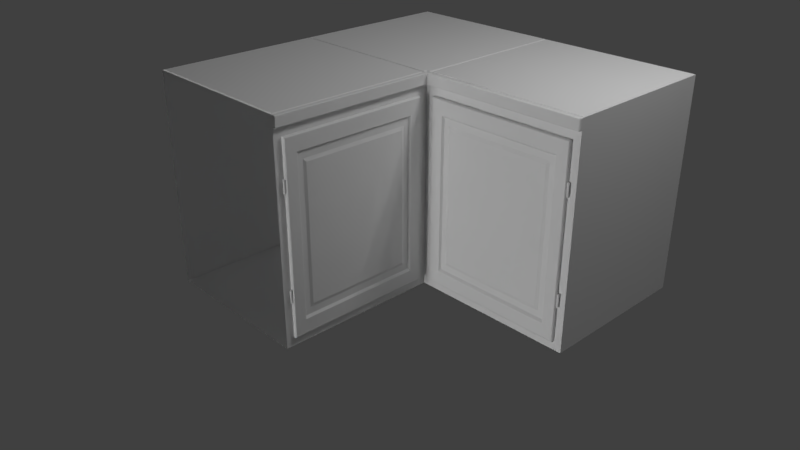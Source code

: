 # Source: counterSetup2.blend  (saved by Blender 2.78.0; exported with 4.5.12 LTS)
import bpy
from mathutils import Matrix  # noqa: F401  (used for matrix-valued properties, if any)

bpy.ops.wm.read_factory_settings(use_empty=True)
scene = bpy.context.scene
scene.name = 'Scene'

# ---- collections
col_collection_1 = bpy.data.collections.new('Collection 1'); scene.collection.children.link(col_collection_1)

# ---- materials (node trees are filled in below, after node groups)
mat_woodside = bpy.data.materials.new('woodSide')
mat_woodside.alpha_threshold = 0.0
mat_woodside.use_transparent_shadow = False
mat_woodside.roughness = 0.5
mat_woodside.specular_intensity = 0.125
mat_woodside.line_color = (0.0, 0.0, 0.0, 1.0)
mat_tiles = bpy.data.materials.new('tiles')
mat_tiles.alpha_threshold = 0.0
mat_tiles.use_transparent_shadow = False
mat_tiles.roughness = 0.5
mat_tiles.specular_intensity = 0.125
mat_zinchinge = bpy.data.materials.new('zincHinge')
mat_zinchinge.alpha_threshold = 0.0
mat_zinchinge.use_transparent_shadow = False
mat_zinchinge.roughness = 0.5
mat_woodbar = bpy.data.materials.new('woodBar')
mat_woodbar.alpha_threshold = 0.0
mat_woodbar.use_transparent_shadow = False
mat_woodbar.roughness = 0.5
mat_woodbar.specular_intensity = 0.125
mat_tile = bpy.data.materials.new('tile')
mat_tile.alpha_threshold = 0.0
mat_tile.use_transparent_shadow = False
mat_tile.roughness = 0.5
mat_tile.specular_intensity = 0.125
mat_hinge = bpy.data.materials.new('hinge')
mat_hinge.alpha_threshold = 0.0
mat_hinge.use_transparent_shadow = False
mat_hinge.roughness = 0.5
mat_woodbar_1 = bpy.data.materials.new('woodbar')
mat_woodbar_1.alpha_threshold = 0.0
mat_woodbar_1.use_transparent_shadow = False
mat_woodbar_1.roughness = 0.5
mat_woodbar_1.specular_intensity = 0.125
mat_moartiles = bpy.data.materials.new('moarTiles')
mat_moartiles.alpha_threshold = 0.0
mat_moartiles.use_transparent_shadow = False
mat_moartiles.roughness = 0.5
mat_moartiles.specular_intensity = 0.125

# ---- node groups
ng_auto_smooth = bpy.data.node_groups.new('Auto Smooth', 'GeometryNodeTree')
_s = ng_auto_smooth.interface.new_socket(name='Geometry', in_out='OUTPUT', socket_type='NodeSocketGeometry')
_s = ng_auto_smooth.interface.new_socket(name='Geometry', in_out='INPUT', socket_type='NodeSocketGeometry')
_s = ng_auto_smooth.interface.new_socket(name='Angle', in_out='INPUT', socket_type='NodeSocketFloat')
_s.subtype = 'ANGLE'
_s.min_value = 0.0
_s.max_value = 3.142
ng_auto_smooth.is_modifier = True
_N = ng_auto_smooth.nodes; _L = ng_auto_smooth.links
n0 = _N.new('NodeGroupOutput'); n0.name = 'Group Output'; n0.location = (480, -100)
n1 = _N.new('NodeGroupInput'); n1.name = 'Group Input'; n1.location = (-420, -300)
n2 = _N.new('NodeGroupInput'); n2.name = 'Group Input.001'; n2.location = (-60, -100)
n3 = _N.new('GeometryNodeSetShadeSmooth'); n3.name = 'Set Shade Smooth'; n3.location = (120, -100)
n3.domain = 'EDGE'
n4 = _N.new('GeometryNodeSetShadeSmooth'); n4.name = 'Set Shade Smooth.001'; n4.location = (300, -100)
n5 = _N.new('GeometryNodeInputMeshEdgeAngle'); n5.name = 'Edge Angle'; n5.location = (-420, -220)
n6 = _N.new('GeometryNodeInputEdgeSmooth'); n6.name = 'Is Edge Smooth'; n6.location = (-60, -160)
n7 = _N.new('GeometryNodeInputShadeSmooth'); n7.name = 'Is Face Smooth'; n7.location = (-240, -340)
n8 = _N.new('FunctionNodeBooleanMath'); n8.name = 'Boolean Math'; n8.location = (-60, -220)
n9 = _N.new('FunctionNodeCompare'); n9.name = 'Compare'; n9.location = (-240, -180)
n9.operation = 'LESS_EQUAL'
_L.new(n5.outputs[0], n9.inputs[0])
_L.new(n4.outputs[0], n0.inputs[0])
_L.new(n1.outputs[1], n9.inputs[1])
_L.new(n9.outputs[0], n8.inputs[0])
_L.new(n7.outputs[0], n8.inputs[1])
_L.new(n2.outputs[0], n3.inputs[0])
_L.new(n6.outputs[0], n3.inputs[1])
_L.new(n3.outputs[0], n4.inputs[0])
_L.new(n8.outputs[0], n3.inputs[2])
n0.is_active_output = True

# ---- material node trees

# ---- world
world_world = bpy.data.worlds.new('World'); scene.world = world_world
world_world.color = (0.05088, 0.05088, 0.05088)
world_world.use_sun_shadow = False
world_world.sun_shadow_jitter_overblur = 0.0
world_world.cycles.sampling_method = 'MANUAL'

# ---- cameras
cam_camera = bpy.data.cameras.new('Camera')
cam_camera.clip_end = 100.0
cam_camera.lens = 35.0
cam_camera.sensor_width = 32.0
cam_camera.sensor_height = 18.0
cam_camera.ortho_scale = 7.314
cam_camera.dof.focus_distance = 0.0
cam_camera.dof.aperture_fstop = 128.0
cam_camera_001 = bpy.data.cameras.new('Camera.001')
cam_camera_001.clip_end = 100.0
cam_camera_001.lens = 35.0
cam_camera_001.sensor_width = 32.0
cam_camera_001.sensor_height = 18.0
cam_camera_001.ortho_scale = 7.314
cam_camera_001.dof.focus_distance = 0.0
cam_camera_001.dof.aperture_fstop = 128.0
cam_camera_002 = bpy.data.cameras.new('Camera.002')
cam_camera_002.clip_end = 100.0
cam_camera_002.lens = 35.0
cam_camera_002.sensor_width = 32.0
cam_camera_002.sensor_height = 18.0
cam_camera_002.ortho_scale = 7.314
cam_camera_002.dof.focus_distance = 0.0
cam_camera_002.dof.aperture_fstop = 128.0
cam_camera_003 = bpy.data.cameras.new('Camera.003')
cam_camera_003.clip_end = 100.0
cam_camera_003.lens = 35.0
cam_camera_003.sensor_width = 32.0
cam_camera_003.sensor_height = 18.0
cam_camera_003.ortho_scale = 7.314
cam_camera_003.dof.focus_distance = 0.0
cam_camera_003.dof.aperture_fstop = 128.0

# ---- lights
light_hemi_002 = bpy.data.lights.new('Hemi.002', 'SUN')
light_hemi_002.transmission_factor = 0.0
light_hemi_002.angle = 0.1993
light_hemi_002.energy = 1.0
light_hemi_002.shadow_buffer_clip_start = 0.5
light_hemi_002.shadow_soft_size = 0.1
light_hemi_002.shadow_cascade_max_distance = 1000.0
light_hemi_001 = bpy.data.lights.new('Hemi.001', 'SUN')
light_hemi_001.transmission_factor = 0.0
light_hemi_001.angle = 0.1993
light_hemi_001.energy = 1.0
light_hemi_001.shadow_buffer_clip_start = 0.5
light_hemi_001.shadow_soft_size = 0.1
light_hemi_001.shadow_cascade_max_distance = 1000.0
light_hemi = bpy.data.lights.new('Hemi', 'SUN')
light_hemi.transmission_factor = 0.0
light_hemi.angle = 0.1993
light_hemi.energy = 1.0
light_hemi.shadow_buffer_clip_start = 0.5
light_hemi.shadow_soft_size = 0.1
light_hemi.shadow_cascade_max_distance = 1000.0
light_lamp = bpy.data.lights.new('Lamp', 'POINT')
light_lamp.transmission_factor = 0.0
light_lamp.cutoff_distance = 30.0
light_lamp.energy = 100.0
light_lamp.shadow_buffer_clip_start = 1.001
light_lamp.shadow_soft_size = 0.1
light_lamp.shadow_maximum_resolution = 0.006
light_lamp.use_absolute_resolution = True
light_lamp_001 = bpy.data.lights.new('Lamp.001', 'POINT')
light_lamp_001.transmission_factor = 0.0
light_lamp_001.cutoff_distance = 30.0
light_lamp_001.energy = 100.0
light_lamp_001.shadow_buffer_clip_start = 1.001
light_lamp_001.shadow_soft_size = 0.1
light_lamp_001.shadow_maximum_resolution = 0.006
light_lamp_001.use_absolute_resolution = True
light_lamp_002 = bpy.data.lights.new('Lamp.002', 'POINT')
light_lamp_002.transmission_factor = 0.0
light_lamp_002.cutoff_distance = 30.0
light_lamp_002.energy = 100.0
light_lamp_002.shadow_buffer_clip_start = 1.001
light_lamp_002.shadow_soft_size = 0.1
light_lamp_002.shadow_maximum_resolution = 0.006
light_lamp_002.use_absolute_resolution = True
light_lamp_003 = bpy.data.lights.new('Lamp.003', 'POINT')
light_lamp_003.transmission_factor = 0.0
light_lamp_003.cutoff_distance = 30.0
light_lamp_003.energy = 100.0
light_lamp_003.shadow_buffer_clip_start = 1.001
light_lamp_003.shadow_soft_size = 0.1
light_lamp_003.shadow_maximum_resolution = 0.006
light_lamp_003.use_absolute_resolution = True

# ---- meshes
me_cube_002 = bpy.data.meshes.new('Cube.002')
me_cube_002.from_pydata([(1.0, 1.0, 1.375), (1.0, -1.0, 1.375), (-1.0, 1.0, 1.375), (-1.0, -1.0, 1.375), (0.9928, -0.9929, 1.375), (0.9928, 0.9929, 1.375), (-0.9931, 0.9929, 1.375), (-0.9931, -0.9929, 1.375), (0.9862, -0.983, 1.383), (0.9862, 0.983, 1.383), (-0.9799, 0.983, 1.383), (-0.9799, -0.983, 1.383), (1.0, -1.05, 1.375), (-1.0, -1.05, 1.375), (0.9928, -1.043, 1.375), (-0.9931, -1.043, 1.375), (0.9862, -1.033, 1.383), (-0.9799, -1.033, 1.383), (1.05, 1.0, 1.375), (1.05, -1.0, 1.375), (1.05, 0.9867, 1.375), (1.05, -0.9867, 1.375), (1.043, -0.9797, 1.375), (1.043, -0.9929, 1.375), (1.043, 0.9929, 1.375), (1.043, 0.9797, 1.375), (1.036, -0.9699, 1.383), (1.036, -0.983, 1.383), (1.036, 0.983, 1.383), (1.036, 0.9699, 1.383), (1.0, 1.0, -1.25), (-1.0, 1.0, -1.25), (-1.0, -1.0, -1.25), (-1.0, -1.05, -1.25), (1.05, 1.0, -1.25)], [], [(5, 9, 28, 24), (2, 3, 7, 6), (0, 2, 6, 5), (11, 7, 15, 17), (4, 1, 19, 23), (6, 7, 11, 10), (5, 6, 10, 9), (1, 4, 14, 12), (13, 12, 14, 15), (15, 14, 16, 17), (20, 18, 24, 25), (4, 8, 16, 14), (7, 3, 13, 15), (22, 25, 29, 26), (21, 20, 25, 22), (19, 21, 22, 23), (25, 24, 28, 29), (23, 22, 26, 27), (8, 4, 23, 27), (0, 5, 24, 18), (0, 18, 34, 30), (3, 2, 31, 32), (13, 3, 32, 33), (2, 0, 30, 31), (8, 27, 26, 29, 28, 9, 10, 11, 17, 16)])
me_cube_002.polygons.foreach_set('material_index', [1, 1, 1, 1, 1, 1, 1, 1, 1, 1, 1, 1, 1, 1, 1, 1, 1, 1, 1, 1, 0, 0, 0, 0, 1])
_k = set([(0, 2), (0, 18), (1, 12), (1, 19), (2, 3), (3, 13), (12, 13), (18, 20), (19, 21), (20, 21), (30, 31), (30, 34), (31, 32), (32, 33)])
me_cube_002.attributes.new('sharp_edge', 'BOOLEAN', 'EDGE').data.foreach_set('value', [ (min(e.vertices), max(e.vertices)) in _k for e in me_cube_002.edges])
_uv = me_cube_002.uv_layers.new(name='UVMap')
_uv.uv.foreach_set('vector', [0.4266, 0.9483, 0.4304, 0.9363, 0.4682, 0.9738, 0.4633, 0.9891, 6.841e-05, 0.532, 0.4286, 0.04133, 0.4298, 0.0531, 0.01474, 0.5316, 0.4263, 0.9605, 6.841e-05, 0.532, 0.01474, 0.5316, 0.4266, 0.9483, 0.4338, 0.06734, 0.4298, 0.0531, 0.4624, 0.01041, 0.4682, 0.03022, 0.1037, 0.1106, 0.2169, 5.715e-05, 0.9999, 5.526e-05, 0.8868, 0.1106, 0.01474, 0.5316, 0.4298, 0.0531, 0.4338, 0.06734, 0.029, 0.5324, 0.4266, 0.9483, 0.01474, 0.5316, 0.029, 0.5324, 0.4304, 0.9363, 0.7464, 5.116e-05, 0.8517, 0.1079, 0.1054, 0.1079, 5.071e-05, 5.071e-05, 1.86e-05, 1.908e-05, 1.0, 1.86e-05, 0.9962, 0.01741, 0.01675, 0.01764, 0.01675, 0.01764, 0.9962, 0.01741, 0.9931, 0.03419, 0.03482, 0.03462, 0.9738, 0.0003543, 1.0, 0.0005481, 0.986, 0.01462, 0.9604, 0.01532, 0.8517, 0.1079, 0.9999, 0.2572, 0.2536, 0.2572, 0.1054, 0.1079, 0.4298, 0.0531, 0.4286, 0.04133, 0.4614, 6.841e-05, 0.4624, 0.01041, 0.0403, 0.01502, 0.9604, 0.01532, 0.9434, 0.03211, 0.05767, 0.0318, 0.0265, 1.825e-05, 0.9738, 0.0003543, 0.9604, 0.01532, 0.0403, 0.01502, 1.825e-05, 0.0005515, 0.0265, 1.825e-05, 0.0403, 0.01502, 0.01433, 0.01463, 0.9604, 0.01532, 0.986, 0.01462, 0.9664, 0.03332, 0.9434, 0.03211, 0.01433, 0.01463, 0.0403, 0.01502, 0.05767, 0.0318, 0.03442, 0.03331, 5.526e-05, 0.3055, 0.1037, 0.1106, 0.8868, 0.1106, 0.7831, 0.3055, 0.4263, 0.9605, 0.4266, 0.9483, 0.4633, 0.9891, 0.463, 0.9999, -0.4755, 0.9603, -0.4998, 0.9603, -0.4998, -0.32, -0.4755, -0.32, 1.475, 0.9603, 0.5, 0.9603, 0.5, -0.32, 1.475, -0.32, 1.5, 0.9603, 1.475, 0.9603, 1.475, -0.32, 1.5, -0.32, 0.5, 0.9603, -0.4755, 0.9603, -0.4755, -0.32, 0.5, -0.32, -0.4861, 1.479, -0.4998, 1.432, -0.4874, 1.428, -0.4874, -0.4838, -0.4874, -0.4967, -0.4381, -0.4967, 1.5, -0.4967, 1.5, 1.441, 1.5, 1.49, -0.4381, 1.49])
me_cube_002.materials.append(mat_woodside)
me_cube_002.materials.append(mat_tiles)
me_cube_002.use_remesh_preserve_volume = False
me_cube_002.use_remesh_preserve_attributes = False
me_cube_002.use_mirror_vertex_groups = False
me_cube_002.update()
me_cube_003 = bpy.data.meshes.new('Cube.003')
me_cube_003.from_pydata([(1.0, 1.0, -1.25), (1.0, -1.0, -1.25), (-1.0, -1.0, -1.25), (-1.0, 1.0, -1.25), (1.0, 1.0, 1.25), (1.0, -1.0, 1.25), (-1.0, -1.0, 1.25), (-1.0, 1.0, 1.25), (1.0, 0.9, -1.125), (1.0, -0.9, -1.125), (1.0, 0.9, 1.125), (1.0, -0.9, 1.125), (1.05, 0.9, -1.125), (1.05, -0.9, -1.125), (1.05, 0.9, 1.125), (1.05, -0.9, 1.125), (1.012, -0.9113, 1.139), (1.037, -0.9113, 1.139), (1.038, 0.9112, 1.139), (1.013, 0.9112, 1.139), (1.038, 0.9112, -1.139), (1.013, 0.9112, -1.139), (1.013, -0.9113, -1.139), (1.038, -0.9113, -1.139), (1.025, 0.9375, -0.5469), (1.025, 0.9375, -0.7031), (1.025, 0.9375, 0.5469), (1.025, 0.9375, 0.7031), (1.034, 0.9338, 0.5469), (1.034, 0.9338, 0.7031), (1.038, 0.925, 0.5469), (1.038, 0.925, 0.7031), (1.034, 0.9162, 0.5469), (1.034, 0.9162, 0.7031), (1.025, 0.9125, 0.5469), (1.025, 0.9125, 0.7031), (1.016, 0.9162, 0.5469), (1.016, 0.9162, 0.7031), (1.012, 0.925, 0.5469), (1.012, 0.925, 0.7031), (1.016, 0.9338, 0.5469), (1.016, 0.9338, 0.7031), (1.034, 0.9338, -0.7031), (1.034, 0.9338, -0.5469), (1.038, 0.925, -0.7031), (1.038, 0.925, -0.5469), (1.034, 0.9162, -0.7031), (1.034, 0.9162, -0.5469), (1.025, 0.9125, -0.7031), (1.025, 0.9125, -0.5469), (1.016, 0.9162, -0.7031), (1.016, 0.9162, -0.5469), (1.012, 0.925, -0.7031), (1.012, 0.925, -0.5469), (1.016, 0.9338, -0.7031), (1.016, 0.9338, -0.5469), (1.05, 0.765, -0.9562), (1.05, -0.765, -0.9562), (1.05, 0.765, 0.9562), (1.05, -0.765, 0.9562), (1.025, 0.7459, -0.9323), (1.025, -0.7459, -0.9323), (1.025, 0.7459, 0.9323), (1.025, -0.7459, 0.9323), (1.025, 0.6828, -0.8535), (1.025, -0.6828, -0.8535), (1.025, 0.6828, 0.8535), (1.025, -0.6828, 0.8535), (1.038, 0.6502, -0.8128), (1.038, -0.6503, -0.8128), (1.038, 0.6502, 0.8128), (1.037, -0.6503, 0.8128), (1.0, 1.0, 1.375), (1.0, -1.0, 1.375), (-1.0, 1.0, 1.375), (-1.0, -1.0, 1.375), (1.04, 1.0, 1.247), (1.04, -1.0, 1.247), (1.04, 1.0, 1.378), (1.04, -1.0, 1.378), (1.0, 0.9867, 1.25), (1.0, -0.9867, 1.25), (1.0, 0.9867, 1.375), (1.0, -0.9867, 1.375), (1.0, 1.0, 1.26), (1.0, 1.0, 1.365), (1.05, 0.9867, 1.25), (1.05, -1.0, 1.25), (1.05, 0.9867, 1.375), (1.05, -1.0, 1.375), (1.04, 1.0, 1.258), (1.04, 1.0, 1.367), (1.01, 1.0, 1.247), (1.01, -1.0, 1.247), (1.01, 1.0, 1.378), (1.01, -1.0, 1.378), (1.01, 0.9867, 1.378), (1.04, 0.9867, 1.378), (1.01, -0.9867, 1.378), (1.04, -0.9867, 1.378), (1.01, 1.0, 1.258), (1.01, 1.0, 1.367), (1.05, -1.0, 1.26), (1.05, -1.0, 1.365), (1.05, 0.9867, 1.26), (1.05, 0.9867, 1.365), (1.01, -0.9867, 1.247), (1.04, -0.9867, 1.247), (1.01, 0.9867, 1.247), (1.04, 0.9867, 1.247), (0.9928, -0.9797, 1.375), (0.9928, -0.9929, 1.375), (0.9928, 0.9929, 1.375), (-0.9931, 0.9929, 1.375), (-0.9931, -0.9929, 1.375), (0.9928, 0.9797, 1.375), (0.9862, -0.9699, 1.383), (0.9862, -0.983, 1.383), (0.9862, 0.983, 1.383), (-0.9799, 0.983, 1.383), (-0.9799, -0.983, 1.383), (0.9862, 0.9699, 1.383), (1.0, -1.05, 1.375), (1.0, -1.05, -1.25), (1.0, -1.05, 1.25)], [], [(0, 1, 2, 3), (4, 80, 81, 5, 11, 10), (2, 6, 7, 3), (4, 0, 3, 7), (18, 17, 15, 14), (5, 1, 9, 11), (0, 4, 10, 8), (1, 0, 8, 9), (12, 14, 58, 56), (20, 18, 14, 12), (17, 23, 13, 15), (23, 20, 12, 13), (9, 8, 21, 22), (22, 21, 20, 23), (11, 9, 22, 16), (16, 22, 23, 17), (8, 10, 19, 21), (21, 19, 18, 20), (10, 11, 16, 19), (19, 16, 17, 18), (43, 24, 55, 53, 51, 49, 47, 45), (26, 27, 29, 28), (50, 51, 53, 52), (28, 29, 31, 30), (48, 49, 51, 50), (30, 31, 33, 32), (46, 47, 49, 48), (32, 33, 35, 34), (25, 42, 44, 46, 48, 50, 52, 54), (44, 45, 47, 46), (34, 35, 37, 36), (54, 55, 24, 25), (42, 43, 45, 44), (36, 37, 39, 38), (29, 27, 41, 39, 37, 35, 33, 31), (25, 24, 43, 42), (38, 39, 41, 40), (52, 53, 55, 54), (40, 41, 27, 26), (26, 28, 30, 32, 34, 36, 38, 40), (59, 57, 61, 63), (15, 13, 57, 59), (13, 12, 56, 57), (14, 15, 59, 58), (62, 63, 67, 66), (57, 56, 60, 61), (58, 59, 63, 62), (56, 58, 62, 60), (64, 66, 70, 68), (60, 62, 66, 64), (63, 61, 65, 67), (61, 60, 64, 65), (68, 70, 71, 69), (67, 65, 69, 71), (65, 64, 68, 69), (66, 67, 71, 70), (82, 72, 112, 115), (109, 76, 86), (7, 6, 75, 74), (4, 7, 74, 72, 85, 84), (105, 91, 78, 88), (99, 79, 89), (78, 97, 88), (97, 99, 89, 88), (72, 82, 96, 94), (94, 96, 97, 78), (82, 83, 98, 96), (96, 98, 99, 97), (83, 73, 95, 98), (98, 95, 79, 99), (4, 84, 100, 92), (92, 100, 90, 76), (84, 85, 101, 100), (100, 101, 91, 90), (85, 72, 94, 101), (101, 94, 78, 91), (103, 105, 88, 89), (87, 86, 104, 102), (102, 104, 105, 103), (86, 76, 90, 104), (104, 90, 91, 105), (77, 107, 87), (107, 109, 86, 87), (5, 81, 106, 93), (93, 106, 107, 77), (81, 80, 108, 106), (106, 108, 109, 107), (80, 4, 92, 108), (108, 92, 76, 109), (110, 115, 121, 116), (74, 75, 114, 113), (72, 74, 113, 112), (83, 82, 115, 110), (75, 73, 111, 114), (73, 83, 110, 111), (118, 119, 120, 117, 116, 121), (113, 114, 120, 119), (112, 113, 119, 118), (115, 112, 118, 121), (114, 111, 117, 120), (111, 110, 116, 117), (73, 122, 95), (95, 122, 79), (79, 122, 89), (1, 5, 124, 123)])
me_cube_003.polygons.foreach_set('use_smooth', [0, 0, 0, 0, 1, 0, 0, 0, 0, 1, 1, 1, 1, 1, 1, 1, 1, 1, 1, 1, 0, 1, 1, 1, 1, 1, 1, 1, 0, 1, 1, 1, 1, 1, 0, 1, 1, 1, 1, 0, 0, 0, 0, 0, 0, 0, 0, 0, 0, 0, 0, 0, 0, 0, 0, 0, 0, 1, 0, 0, 1, 1, 1, 1, 1, 1, 1, 1, 1, 1, 1, 1, 1, 1, 1, 1, 1, 1, 1, 1, 1, 1, 1, 1, 1, 1, 1, 1, 1, 0, 0, 0, 0, 0, 0, 0, 0, 0, 0, 0, 0, 1, 1, 1, 0])
me_cube_003.polygons.foreach_set('material_index', [0, 0, 0, 0, 0, 0, 0, 0, 0, 0, 0, 0, 0, 0, 0, 0, 0, 0, 0, 0, 1, 1, 1, 1, 1, 1, 1, 1, 1, 1, 1, 1, 1, 1, 1, 1, 1, 1, 1, 1, 0, 0, 0, 0, 0, 0, 0, 0, 0, 0, 0, 0, 0, 0, 0, 0, 3, 2, 0, 0, 2, 2, 2, 2, 2, 2, 2, 2, 2, 2, 2, 2, 2, 2, 2, 2, 2, 2, 2, 2, 2, 2, 2, 2, 2, 2, 2, 2, 2, 3, 3, 3, 3, 3, 3, 3, 3, 3, 3, 3, 3, 2, 2, 2, 0])
_k = set([(0, 1), (0, 3), (0, 4), (1, 2), (1, 5), (2, 3), (2, 6), (3, 7), (4, 80), (4, 84), (5, 81), (5, 93), (6, 75), (7, 74), (8, 9), (8, 10), (8, 21), (9, 11), (9, 22), (10, 11), (10, 19), (11, 16), (12, 13), (12, 14), (12, 20), (13, 15), (13, 23), (14, 15), (14, 18), (15, 17), (16, 17), (16, 19), (16, 22), (18, 19), (19, 21), (20, 21), (21, 22), (22, 23), (24, 43), (24, 55), (25, 42), (25, 54), (26, 28), (26, 40), (27, 29), (27, 41), (28, 30), (29, 31), (30, 32), (31, 33), (32, 34), (33, 35), (34, 36), (35, 37), (36, 38), (37, 39), (38, 40), (39, 41), (42, 44), (43, 45), (44, 46), (45, 47), (46, 48), (47, 49), (48, 50), (49, 51), (50, 52), (51, 53), (52, 54), (53, 55), (72, 74), (72, 82), (72, 85), (73, 75), (73, 83), (74, 75), (77, 87), (77, 93), (80, 81), (82, 83), (84, 85), (87, 102), (89, 103), (102, 103), (123, 124)])
me_cube_003.attributes.new('sharp_edge', 'BOOLEAN', 'EDGE').data.foreach_set('value', [ (min(e.vertices), max(e.vertices)) in _k for e in me_cube_003.edges])
_uv = me_cube_003.uv_layers.new(name='UVMap')
_uv.uv.foreach_set('vector', [0.0, 0.0, 0.0, 0.0, 0.0, 0.0, 0.0, 0.0, 1.23, 1.5, 1.219, 1.5, -0.3592, 1.5, -0.3698, 1.5, -0.2899, 1.4, 1.15, 1.4, 1.143, -0.4998, 1.143, 1.405, -0.3808, 1.405, -0.3808, -0.4998, 0.0007106, 0.9523, 0.0007124, 8.735e-05, 0.7625, 8.86e-05, 0.7625, 0.9523, 1.004, 1.202, -0.154, 1.197, -0.1274, 1.174, 0.9793, 1.177, -0.3698, 1.5, -0.3698, -0.4998, -0.2899, -0.3998, -0.2899, 1.4, 1.23, -0.4998, 1.23, 1.5, 1.15, 1.4, 1.15, -0.3998, -0.3698, -0.4998, 1.23, -0.4998, 1.15, -0.3998, -0.2899, -0.3998, 0.9809, -0.1741, 0.9793, 1.177, 0.899, 1.073, 0.8975, -0.07393, 1.007, -0.1974, 1.004, 1.202, 0.9793, 1.177, 0.9809, -0.1741, -0.154, 1.197, -0.1504, -0.2022, -0.1259, -0.1771, -0.1274, 1.174, -0.1504, -0.2022, 1.007, -0.1974, 0.9809, -0.1741, -0.1259, -0.1771, -0.2132, -0.2499, 1.067, -0.2477, 1.037, -0.2239, -0.1802, -0.2286, -0.1802, -0.2286, 1.037, -0.2239, 1.007, -0.1974, -0.1504, -0.2022, -0.2132, 1.248, -0.2132, -0.2499, -0.1802, -0.2286, -0.1836, 1.224, -0.1836, 1.224, -0.1802, -0.2286, -0.1504, -0.2022, -0.154, 1.197, 1.067, -0.2477, 1.067, 1.25, 1.034, 1.229, 1.037, -0.2239, 1.037, -0.2239, 1.034, 1.229, 1.004, 1.202, 1.007, -0.1974, 1.067, 1.25, -0.2132, 1.248, -0.1836, 1.224, 1.034, 1.229, 1.034, 1.229, -0.1836, 1.224, -0.154, 1.197, 1.004, 1.202, 0.5949, 0.296, 0.5336, 0.296, 0.4904, 0.2527, 0.4904, 0.1915, 0.5336, 0.1482, 0.5949, 0.1482, 0.6381, 0.1915, 0.6381, 0.2527, 0.1226, 0.0001285, 0.1226, 0.9999, 0.06134, 0.9999, 0.06134, 0.0001285, 0.3065, 0.0001285, 0.3065, 0.9999, 0.2452, 0.9999, 0.2452, 0.0001285, 0.06134, 0.0001285, 0.06134, 0.9999, 0.0001285, 0.9999, 0.0001285, 0.0001285, 0.3677, 0.0001285, 0.3677, 0.9999, 0.3065, 0.9999, 0.3065, 0.0001285, 0.4901, 0.0001285, 0.4901, 0.9999, 0.4289, 0.9999, 0.4289, 0.0001285, 0.4289, 0.0001285, 0.4289, 0.9999, 0.3677, 0.9999, 0.3677, 0.0001285, 0.4289, 0.0001285, 0.4289, 0.9999, 0.3677, 0.9999, 0.3677, 0.0001285, 0.5949, 0.0001287, 0.6381, 0.04341, 0.6381, 0.1046, 0.5949, 0.1479, 0.5336, 0.1479, 0.4904, 0.1046, 0.4904, 0.04341, 0.5336, 0.0001285, 0.4901, 0.0001285, 0.4901, 0.9999, 0.4289, 0.9999, 0.4289, 0.0001285, 0.3677, 0.0001285, 0.3677, 0.9999, 0.3065, 0.9999, 0.3065, 0.0001285, 0.1838, 0.0001285, 0.1838, 0.9999, 0.1226, 0.9999, 0.1226, 0.0001285, 0.06134, 0.0001285, 0.06134, 0.9999, 0.0001304, 0.9999, 0.0001285, 0.0001289, 0.3065, 0.0001285, 0.3065, 0.9999, 0.2452, 0.9999, 0.2452, 0.0001285, 0.5949, 0.296, 0.5336, 0.296, 0.4904, 0.2527, 0.4904, 0.1915, 0.5336, 0.1482, 0.5949, 0.1482, 0.6381, 0.1915, 0.6381, 0.2527, 0.1226, 0.0001285, 0.1226, 0.9999, 0.06134, 0.9999, 0.06134, 0.0001285, 0.245, 0.0001293, 0.245, 0.9999, 0.1838, 0.9999, 0.1838, 0.0001285, 0.245, 0.0001285, 0.245, 0.9999, 0.1838, 0.9999, 0.1838, 0.0001285, 0.1838, 0.0001285, 0.1838, 0.9999, 0.1226, 0.9999, 0.1226, 0.0001285, 0.5949, 0.0001285, 0.6381, 0.04341, 0.6381, 0.1046, 0.5949, 0.1479, 0.5336, 0.1479, 0.4904, 0.1046, 0.4904, 0.04341, 0.5336, 0.0001285, -0.0441, 1.074, -0.04557, -0.07328, -0.02538, -0.05257, -0.0252, 1.052, -0.1274, 1.174, -0.1259, -0.1771, -0.04557, -0.07328, -0.0441, 1.074, -0.1259, -0.1771, 0.9809, -0.1741, 0.8975, -0.07393, -0.04557, -0.07328, 0.9793, 1.177, -0.1274, 1.174, -0.0441, 1.074, 0.899, 1.073, 0.8788, 1.053, -0.0252, 1.052, 0.01417, 1.004, 0.8403, 1.003, -0.04557, -0.07328, 0.8975, -0.07393, 0.8786, -0.05185, -0.02538, -0.05257, 0.899, 1.073, -0.0441, 1.074, -0.0252, 1.052, 0.8788, 1.053, 0.8975, -0.07393, 0.899, 1.073, 0.8788, 1.053, 0.8786, -0.05185, 0.8393, -0.003887, 0.8403, 1.003, 0.8196, 0.9781, 0.8187, 0.02169, 0.8786, -0.05185, 0.8788, 1.053, 0.8403, 1.003, 0.8393, -0.003887, -0.0252, 1.052, -0.02538, -0.05257, 0.0131, -0.003445, 0.01417, 1.004, -0.02538, -0.05257, 0.8786, -0.05185, 0.8393, -0.003887, 0.0131, -0.003445, 0.8187, 0.02169, 0.8196, 0.9781, 0.03474, 0.9783, 0.03388, 0.02192, 0.01417, 1.004, 0.0131, -0.003445, 0.03388, 0.02192, 0.03474, 0.9783, 0.0131, -0.003445, 0.8393, -0.003887, 0.8187, 0.02169, 0.03388, 0.02192, 0.8403, 1.003, 0.01417, 1.004, 0.03474, 0.9783, 0.8196, 0.9781, 0.9998, 0.935, 0.9999, 0.9624, 0.9849, 0.9467, 0.9858, 0.9224, 1.405, -0.0247, 1.424, -0.005936, 1.399, 0.007619, -0.3808, 1.405, 1.143, 1.405, 1.143, 1.5, -0.3808, 1.5, 0.0007106, 0.9523, 0.7625, 0.9523, 0.7625, 0.9999, 0.0007106, 0.9999, 8.736e-05, 0.9761, 0.0005028, 0.9761, 1.398, 0.2358, 1.426, 0.2524, 1.42, 0.2791, 1.395, 0.2657, -0.3827, 0.2972, -0.4076, 0.2915, -0.4072, 0.2592, 1.42, 0.2791, 1.401, 0.2983, 1.395, 0.2657, 1.401, 0.2983, -0.3827, 0.2972, -0.4072, 0.2592, 1.395, 0.2657, 1.483, 0.3511, 1.45, 0.3963, 1.436, 0.3538, 1.458, 0.3249, 1.458, 0.3249, 1.436, 0.3538, 1.401, 0.2983, 1.42, 0.2791, 1.45, 0.3963, -0.3818, 0.3963, -0.3831, 0.3602, 1.436, 0.3538, 1.436, 0.3538, -0.3831, 0.3602, -0.3827, 0.2972, 1.401, 0.2983, -0.3818, 0.3963, -0.4079, 0.3943, -0.4073, 0.3628, -0.3831, 0.3602, -0.3831, 0.3602, -0.4073, 0.3628, -0.4076, 0.2915, -0.3827, 0.2972, 1.485, -0.07873, 1.5, -0.0319, 1.476, -0.02531, 1.459, -0.05274, 1.459, -0.05274, 1.476, -0.02531, 1.429, 0.01937, 1.424, -0.005936, 1.5, -0.0319, 1.498, 0.3065, 1.474, 0.2989, 1.476, -0.02531, 1.476, -0.02531, 1.474, 0.2989, 1.426, 0.2524, 1.429, 0.01937, 1.498, 0.3065, 1.483, 0.3511, 1.458, 0.3249, 1.474, 0.2989, 1.474, 0.2989, 1.458, 0.3249, 1.42, 0.2791, 1.426, 0.2524, -0.4073, 0.2108, 1.398, 0.2358, 1.395, 0.2657, -0.4072, 0.2592, -0.4064, 0.007649, 1.399, 0.007619, 1.402, 0.03719, -0.4063, 0.06008, -0.4063, 0.06008, 1.402, 0.03719, 1.398, 0.2358, -0.4073, 0.2108, 1.399, 0.007619, 1.424, -0.005936, 1.429, 0.01937, 1.402, 0.03719, 1.402, 0.03719, 1.429, 0.01937, 1.426, 0.2524, 1.398, 0.2358, -0.4059, -0.02805, -0.3804, -0.03212, -0.4064, 0.007649, -0.3804, -0.03212, 1.405, -0.0247, 1.399, 0.007619, -0.4064, 0.007649, -0.4048, -0.1297, -0.3781, -0.132, -0.3793, -0.09499, -0.4036, -0.0968, -0.4036, -0.0968, -0.3793, -0.09499, -0.3804, -0.03212, -0.4059, -0.02805, -0.3781, -0.132, 1.452, -0.1233, 1.438, -0.0807, -0.3793, -0.09499, -0.3793, -0.09499, 1.438, -0.0807, 1.405, -0.0247, -0.3804, -0.03212, 1.452, -0.1233, 1.485, -0.07873, 1.459, -0.05274, 1.438, -0.0807, 1.438, -0.0807, 1.459, -0.05274, 1.424, -0.005936, 1.405, -0.0247, 0.9801, 0.04781, 0.9858, 0.9224, 0.97, 0.9067, 0.9645, 0.06378, 9.865e-05, 0.9734, 9.865e-05, 9.865e-05, 0.01618, 0.01656, 0.01647, 0.9566, 0.9999, 0.9624, 9.865e-05, 0.9734, 0.01647, 0.9566, 0.9849, 0.9467, 0.9938, 0.03503, 0.9998, 0.935, 0.9858, 0.9224, 0.9801, 0.04781, 9.865e-05, 9.865e-05, 0.9937, 0.008045, 0.9789, 0.02365, 0.01618, 0.01656, 0.9937, 0.008045, 0.9938, 0.03503, 0.9801, 0.04781, 0.9789, 0.02365, 1.466, 1.474, -0.4998, 1.474, -0.4998, -0.4914, 1.466, -0.4914, 1.5, 1.474, 1.466, 1.475, 0.01647, 0.9566, 0.01618, 0.01656, 0.03342, 0.03149, 0.03306, 0.9418, 0.9849, 0.9467, 0.01647, 0.9566, 0.03306, 0.9418, 0.9697, 0.9279, 0.9858, 0.9224, 0.9849, 0.9467, 0.9697, 0.9279, 0.97, 0.9067, 0.01618, 0.01656, 0.9789, 0.02365, 0.964, 0.04253, 0.03342, 0.03149, 0.9789, 0.02365, 0.9801, 0.04781, 0.9645, 0.06378, 0.964, 0.04253, -0.4079, 0.3943, -0.4999, 0.3916, -0.4073, 0.3628, -0.4073, 0.3628, -0.4999, 0.3916, -0.4076, 0.2915, -0.4076, 0.2915, -0.4999, 0.3916, -0.4072, 0.2592, -0.3698, -0.4998, -0.3698, 1.5, -0.4098, 1.5, -0.4098, -0.4998])
me_cube_003.materials.append(mat_woodside)
me_cube_003.materials.append(mat_zinchinge)
me_cube_003.materials.append(mat_woodbar)
me_cube_003.materials.append(mat_tile)
me_cube_003.use_remesh_preserve_volume = False
me_cube_003.use_remesh_preserve_attributes = False
me_cube_003.use_mirror_vertex_groups = False
me_cube_003.update()
me_cube_004 = bpy.data.meshes.new('Cube.004')
me_cube_004.from_pydata([(1.0, 1.0, -1.25), (1.0, -1.0, -1.25), (-1.0, -1.0, -1.25), (-1.0, 1.0, -1.25), (1.0, 1.0, 1.25), (1.0, -1.0, 1.25), (-1.0, -1.0, 1.25), (-1.0, 1.0, 1.25), (1.0, 0.9, -1.125), (1.0, -0.9, -1.125), (1.0, 0.9, 1.125), (1.0, -0.9, 1.125), (1.05, 0.9, -1.125), (1.05, -0.9, -1.125), (1.05, 0.9, 1.125), (1.05, -0.9, 1.125), (1.012, -0.9113, 1.139), (1.037, -0.9113, 1.139), (1.038, 0.9112, 1.139), (1.013, 0.9112, 1.139), (1.038, 0.9112, -1.139), (1.013, 0.9112, -1.139), (1.013, -0.9113, -1.139), (1.038, -0.9113, -1.139), (1.025, -0.911, -0.5469), (1.025, -0.911, -0.7031), (1.025, -0.911, 0.5469), (1.025, -0.911, 0.7031), (1.034, -0.9147, 0.5469), (1.034, -0.9147, 0.7031), (1.038, -0.9235, 0.5469), (1.038, -0.9235, 0.7031), (1.034, -0.9323, 0.5469), (1.034, -0.9323, 0.7031), (1.025, -0.936, 0.5469), (1.025, -0.936, 0.7031), (1.016, -0.9323, 0.5469), (1.016, -0.9323, 0.7031), (1.012, -0.9235, 0.5469), (1.012, -0.9235, 0.7031), (1.016, -0.9147, 0.5469), (1.016, -0.9147, 0.7031), (1.034, -0.9147, -0.7031), (1.034, -0.9147, -0.5469), (1.038, -0.9235, -0.7031), (1.038, -0.9235, -0.5469), (1.034, -0.9323, -0.7031), (1.034, -0.9323, -0.5469), (1.025, -0.936, -0.7031), (1.025, -0.936, -0.5469), (1.016, -0.9323, -0.7031), (1.016, -0.9323, -0.5469), (1.012, -0.9235, -0.7031), (1.012, -0.9235, -0.5469), (1.016, -0.9147, -0.7031), (1.016, -0.9147, -0.5469), (1.05, 0.765, -0.9562), (1.05, -0.765, -0.9562), (1.05, 0.765, 0.9562), (1.05, -0.765, 0.9562), (1.025, 0.7459, -0.9323), (1.025, -0.7459, -0.9323), (1.025, 0.7459, 0.9323), (1.025, -0.7459, 0.9323), (1.025, 0.6828, -0.8535), (1.025, -0.6828, -0.8535), (1.025, 0.6828, 0.8535), (1.025, -0.6828, 0.8535), (1.038, 0.6502, -0.8128), (1.038, -0.6503, -0.8128), (1.038, 0.6502, 0.8128), (1.037, -0.6503, 0.8128), (1.0, 1.0, 1.375), (1.0, -1.0, 1.375), (-1.0, 1.0, 1.375), (-1.0, -1.0, 1.375), (1.04, 1.0, 1.247), (1.04, -1.0, 1.247), (1.04, 1.0, 1.378), (1.04, -1.0, 1.378), (1.0, 0.9867, 1.25), (1.0, -0.9867, 1.25), (1.0, 0.9867, 1.375), (1.0, -0.9867, 1.375), (1.05, 1.001, 1.25), (1.05, -1.0, 1.25), (1.05, 1.001, 1.375), (1.05, -1.0, 1.375), (1.01, 1.0, 1.247), (1.01, -1.0, 1.247), (1.01, 1.0, 1.378), (1.01, -1.0, 1.378), (1.01, 0.9867, 1.378), (1.04, 0.9867, 1.378), (1.01, -0.9867, 1.378), (1.04, -0.9867, 1.378), (1.05, -1.0, 1.26), (1.05, -1.0, 1.365), (1.05, 1.001, 1.26), (1.05, 1.001, 1.365), (1.01, -0.9867, 1.247), (1.04, -0.9867, 1.247), (1.01, 0.9867, 1.247), (1.04, 0.9867, 1.247), (0.9928, -0.9797, 1.375), (0.9928, -0.9929, 1.375), (0.9928, 0.9929, 1.375), (-0.9931, 0.9929, 1.375), (-0.9931, -0.9929, 1.375), (0.9928, 0.9797, 1.375), (0.9862, -0.9699, 1.383), (0.9862, -0.983, 1.383), (0.9862, 0.983, 1.383), (-0.9799, 0.983, 1.383), (-0.9799, -0.983, 1.383), (0.9862, 0.9699, 1.383), (1.0, 1.05, 1.375), (1.0, 1.05, -1.25), (1.0, 1.05, 1.25)], [], [(0, 1, 2, 3), (4, 80, 81, 5, 11, 10), (2, 6, 7, 3), (18, 17, 15, 14), (5, 1, 9, 11), (0, 4, 10, 8), (1, 0, 8, 9), (12, 14, 58, 56), (20, 18, 14, 12), (17, 23, 13, 15), (23, 20, 12, 13), (9, 8, 21, 22), (22, 21, 20, 23), (11, 9, 22, 16), (16, 22, 23, 17), (8, 10, 19, 21), (21, 19, 18, 20), (10, 11, 16, 19), (19, 16, 17, 18), (43, 24, 55, 53, 51, 49, 47, 45), (26, 27, 29, 28), (50, 51, 53, 52), (28, 29, 31, 30), (48, 49, 51, 50), (30, 31, 33, 32), (46, 47, 49, 48), (32, 33, 35, 34), (25, 42, 44, 46, 48, 50, 52, 54), (44, 45, 47, 46), (34, 35, 37, 36), (54, 55, 24, 25), (42, 43, 45, 44), (36, 37, 39, 38), (29, 27, 41, 39, 37, 35, 33, 31), (25, 24, 43, 42), (38, 39, 41, 40), (52, 53, 55, 54), (40, 41, 27, 26), (26, 28, 30, 32, 34, 36, 38, 40), (59, 57, 61, 63), (15, 13, 57, 59), (13, 12, 56, 57), (14, 15, 59, 58), (62, 63, 67, 66), (57, 56, 60, 61), (58, 59, 63, 62), (56, 58, 62, 60), (64, 66, 70, 68), (60, 62, 66, 64), (63, 61, 65, 67), (61, 60, 64, 65), (68, 70, 71, 69), (67, 65, 69, 71), (65, 64, 68, 69), (66, 67, 71, 70), (82, 72, 106, 109), (103, 76, 84), (7, 6, 75, 74), (95, 79, 87), (78, 93, 86), (93, 95, 87, 86), (72, 82, 92, 90), (90, 92, 93, 78), (82, 83, 94, 92), (92, 94, 95, 93), (83, 73, 91, 94), (94, 91, 79, 95), (97, 99, 86, 87), (85, 84, 98, 96), (96, 98, 99, 97), (77, 101, 85), (101, 103, 84, 85), (5, 81, 100, 89), (89, 100, 101, 77), (81, 80, 102, 100), (100, 102, 103, 101), (80, 4, 88, 102), (102, 88, 76, 103), (104, 109, 115, 110), (74, 75, 108, 107), (72, 74, 107, 106), (83, 82, 109, 104), (75, 73, 105, 108), (73, 83, 104, 105), (112, 113, 114, 111, 110, 115), (107, 108, 114, 113), (106, 107, 113, 112), (109, 106, 112, 115), (108, 105, 111, 114), (105, 104, 110, 111), (90, 116, 72), (78, 116, 90), (86, 116, 78), (4, 0, 117, 118)])
me_cube_004.polygons.foreach_set('use_smooth', [0, 0, 0, 1, 0, 0, 0, 0, 1, 1, 1, 1, 1, 1, 1, 1, 1, 1, 1, 0, 1, 1, 1, 1, 1, 1, 1, 0, 1, 1, 1, 1, 1, 0, 1, 1, 1, 1, 0, 0, 0, 0, 0, 0, 0, 0, 0, 0, 0, 0, 0, 0, 0, 0, 0, 0, 1, 0, 1, 1, 1, 1, 1, 1, 1, 1, 1, 1, 1, 1, 1, 1, 1, 1, 1, 1, 1, 1, 0, 0, 0, 0, 0, 0, 0, 0, 0, 0, 0, 0, 1, 1, 1, 0])
me_cube_004.polygons.foreach_set('material_index', [0, 0, 0, 0, 0, 0, 0, 0, 0, 0, 0, 0, 0, 0, 0, 0, 0, 0, 0, 1, 1, 1, 1, 1, 1, 1, 1, 1, 1, 1, 1, 1, 1, 1, 1, 1, 1, 1, 1, 0, 0, 0, 0, 0, 0, 0, 0, 0, 0, 0, 0, 0, 0, 0, 0, 3, 2, 0, 2, 2, 2, 2, 2, 2, 2, 2, 2, 2, 2, 2, 2, 2, 2, 2, 2, 2, 2, 2, 3, 3, 3, 3, 3, 3, 3, 3, 3, 3, 3, 3, 2, 2, 2, 0])
_k = set([(0, 1), (0, 3), (0, 4), (1, 2), (1, 5), (2, 3), (2, 6), (3, 7), (4, 80), (4, 88), (5, 81), (5, 89), (6, 75), (7, 74), (8, 9), (8, 10), (8, 21), (9, 11), (9, 22), (10, 11), (10, 19), (11, 16), (12, 13), (12, 14), (12, 20), (13, 15), (13, 23), (14, 15), (14, 18), (15, 17), (16, 17), (16, 19), (16, 22), (18, 19), (19, 21), (20, 21), (21, 22), (22, 23), (24, 43), (24, 55), (25, 42), (25, 54), (26, 28), (26, 40), (27, 29), (27, 41), (28, 30), (29, 31), (30, 32), (31, 33), (32, 34), (33, 35), (34, 36), (35, 37), (36, 38), (37, 39), (38, 40), (39, 41), (42, 44), (43, 45), (44, 46), (45, 47), (46, 48), (47, 49), (48, 50), (49, 51), (50, 52), (51, 53), (52, 54), (53, 55), (72, 74), (72, 82), (72, 90), (73, 75), (73, 83), (73, 91), (74, 75), (76, 84), (76, 88), (77, 85), (77, 89), (78, 86), (78, 90), (79, 87), (79, 91), (80, 81), (82, 83), (84, 98), (85, 96), (86, 99), (87, 97), (96, 97), (98, 99), (117, 118)])
me_cube_004.attributes.new('sharp_edge', 'BOOLEAN', 'EDGE').data.foreach_set('value', [ (min(e.vertices), max(e.vertices)) in _k for e in me_cube_004.edges])
_uv = me_cube_004.uv_layers.new(name='UVMap')
_uv.uv.foreach_set('vector', [0.0, 0.0, 0.0, 0.0, 0.0, 0.0, 0.0, 0.0, 1.19, 1.5, 1.179, 1.5, -0.3992, 1.5, -0.4098, 1.5, -0.3298, 1.4, 1.11, 1.4, 1.143, -0.4998, 1.143, 1.405, -0.3808, 1.405, -0.3808, -0.4998, -0.1504, -0.2022, 1.007, -0.1974, 0.9809, -0.1741, -0.1259, -0.1771, -0.4098, 1.5, -0.4098, -0.4998, -0.3298, -0.3998, -0.3298, 1.4, 1.19, -0.4998, 1.19, 1.5, 1.11, 1.4, 1.11, -0.3998, -0.4098, -0.4998, 1.19, -0.4998, 1.11, -0.3998, -0.3298, -0.3998, -0.1274, 1.174, -0.1259, -0.1771, -0.04557, -0.07328, -0.04411, 1.074, -0.154, 1.197, -0.1504, -0.2022, -0.1259, -0.1771, -0.1274, 1.174, 1.007, -0.1974, 1.004, 1.202, 0.9793, 1.177, 0.9809, -0.1741, 1.004, 1.202, -0.154, 1.197, -0.1274, 1.174, 0.9793, 1.177, 1.067, 1.25, -0.2132, 1.248, -0.1836, 1.224, 1.034, 1.229, 1.034, 1.229, -0.1836, 1.224, -0.154, 1.197, 1.004, 1.202, 1.067, -0.2477, 1.067, 1.25, 1.034, 1.229, 1.037, -0.2239, 1.037, -0.2239, 1.034, 1.229, 1.004, 1.202, 1.007, -0.1974, -0.2132, 1.248, -0.2132, -0.2499, -0.1802, -0.2286, -0.1836, 1.224, -0.1836, 1.224, -0.1802, -0.2286, -0.1504, -0.2022, -0.154, 1.197, -0.2132, -0.2499, 1.067, -0.2477, 1.037, -0.2239, -0.1802, -0.2286, -0.1802, -0.2286, 1.037, -0.2239, 1.007, -0.1974, -0.1504, -0.2022, 0.5949, 0.296, 0.5336, 0.296, 0.4904, 0.2527, 0.4904, 0.1915, 0.5336, 0.1482, 0.5949, 0.1482, 0.6381, 0.1915, 0.6381, 0.2527, 0.1226, 0.0001285, 0.1226, 0.9999, 0.06134, 0.9999, 0.06134, 0.0001285, 0.3065, 0.0001285, 0.3065, 0.9999, 0.2452, 0.9999, 0.2452, 0.0001285, 0.06134, 0.0001285, 0.06134, 0.9999, 0.0001285, 0.9999, 0.0001285, 0.0001285, 0.3677, 0.0001285, 0.3677, 0.9999, 0.3065, 0.9999, 0.3065, 0.0001285, 0.4901, 0.0001285, 0.4901, 0.9999, 0.4289, 0.9999, 0.4289, 0.0001285, 0.4289, 0.0001285, 0.4289, 0.9999, 0.3677, 0.9999, 0.3677, 0.0001285, 0.4289, 0.0001285, 0.4289, 0.9999, 0.3677, 0.9999, 0.3677, 0.0001285, 0.5949, 0.0001287, 0.6381, 0.04341, 0.6381, 0.1046, 0.5949, 0.1479, 0.5336, 0.1479, 0.4904, 0.1046, 0.4904, 0.04341, 0.5336, 0.0001285, 0.4901, 0.0001285, 0.4901, 0.9999, 0.4289, 0.9999, 0.4289, 0.0001285, 0.3677, 0.0001285, 0.3677, 0.9999, 0.3065, 0.9999, 0.3065, 0.0001285, 0.1838, 0.0001285, 0.1838, 0.9999, 0.1226, 0.9999, 0.1226, 0.0001285, 0.06134, 0.0001285, 0.06134, 0.9999, 0.0001304, 0.9999, 0.0001285, 0.0001289, 0.3065, 0.0001285, 0.3065, 0.9999, 0.2452, 0.9999, 0.2452, 0.0001285, 0.5949, 0.296, 0.5336, 0.296, 0.4904, 0.2527, 0.4904, 0.1915, 0.5336, 0.1482, 0.5949, 0.1482, 0.6381, 0.1915, 0.6381, 0.2527, 0.1226, 0.0001285, 0.1226, 0.9999, 0.06134, 0.9999, 0.06134, 0.0001285, 0.245, 0.0001293, 0.245, 0.9999, 0.1838, 0.9999, 0.1838, 0.0001285, 0.245, 0.0001285, 0.245, 0.9999, 0.1838, 0.9999, 0.1838, 0.0001285, 0.1838, 0.0001285, 0.1838, 0.9999, 0.1226, 0.9999, 0.1226, 0.0001285, 0.5949, 0.0001285, 0.6381, 0.04341, 0.6381, 0.1046, 0.5949, 0.1479, 0.5336, 0.1479, 0.4904, 0.1046, 0.4904, 0.04341, 0.5336, 0.0001285, 0.8975, -0.07392, 0.899, 1.073, 0.8788, 1.053, 0.8786, -0.05185, 0.9809, -0.1741, 0.9793, 1.177, 0.899, 1.073, 0.8975, -0.07392, 0.9793, 1.177, -0.1274, 1.174, -0.04411, 1.074, 0.899, 1.073, -0.1259, -0.1771, 0.9809, -0.1741, 0.8975, -0.07392, -0.04557, -0.07328, -0.02538, -0.05257, 0.8786, -0.05185, 0.8393, -0.003883, 0.0131, -0.003442, 0.899, 1.073, -0.04411, 1.074, -0.0252, 1.052, 0.8788, 1.053, -0.04557, -0.07328, 0.8975, -0.07392, 0.8786, -0.05185, -0.02538, -0.05257, -0.04411, 1.074, -0.04557, -0.07328, -0.02538, -0.05257, -0.0252, 1.052, 0.01416, 1.004, 0.0131, -0.003442, 0.03388, 0.02193, 0.03474, 0.9783, -0.0252, 1.052, -0.02538, -0.05257, 0.0131, -0.003442, 0.01416, 1.004, 0.8786, -0.05185, 0.8788, 1.053, 0.8403, 1.003, 0.8393, -0.003883, 0.8788, 1.053, -0.0252, 1.052, 0.01416, 1.004, 0.8403, 1.003, 0.03474, 0.9783, 0.03388, 0.02193, 0.8187, 0.02169, 0.8196, 0.9781, 0.8393, -0.003883, 0.8403, 1.003, 0.8196, 0.9781, 0.8187, 0.02169, 0.8403, 1.003, 0.01416, 1.004, 0.03474, 0.9783, 0.8196, 0.9781, 0.0131, -0.003442, 0.8393, -0.003883, 0.8187, 0.02169, 0.03388, 0.02193, 0.9998, 0.935, 0.9999, 0.9624, 0.9849, 0.9467, 0.9858, 0.9224, 1.381, -0.01911, 1.405, -0.01718, 1.407, 0.005255, -0.3808, 1.405, 1.143, 1.405, 1.143, 1.5, -0.3808, 1.5, -0.4748, 0.1945, -0.4993, 0.192, -0.4994, 0.1698, 1.406, 0.1919, 1.382, 0.1944, 1.407, 0.171, 1.382, 0.1944, -0.4748, 0.1945, -0.4994, 0.1698, 1.407, 0.171, 1.408, 0.2601, 1.382, 0.2605, 1.383, 0.2368, 1.408, 0.2393, 1.408, 0.2393, 1.383, 0.2368, 1.382, 0.1944, 1.406, 0.1919, 1.382, 0.2605, -0.4733, 0.2605, -0.4744, 0.2361, 1.383, 0.2368, 1.383, 0.2368, -0.4744, 0.2361, -0.4748, 0.1945, 1.382, 0.1944, -0.4733, 0.2605, -0.4998, 0.2586, -0.4983, 0.2369, -0.4744, 0.2361, -0.4744, 0.2361, -0.4983, 0.2369, -0.4993, 0.192, -0.4748, 0.1945, -0.4996, 0.1366, 1.407, 0.1378, 1.407, 0.171, -0.4994, 0.1698, -0.4997, 0.004039, 1.407, 0.005255, 1.407, 0.03853, -0.4996, 0.03731, -0.4996, 0.03731, 1.407, 0.03853, 1.407, 0.1378, -0.4996, 0.1366, -0.4996, -0.01815, -0.475, -0.02064, -0.4997, 0.004039, -0.475, -0.02064, 1.381, -0.01911, 1.407, 0.005255, -0.4997, 0.004039, -0.4999, -0.08483, -0.4733, -0.08678, -0.4743, -0.06232, -0.4983, -0.06312, -0.4983, -0.06312, -0.4743, -0.06232, -0.475, -0.02064, -0.4996, -0.01815, -0.4733, -0.08678, 1.381, -0.08545, 1.383, -0.06092, -0.4743, -0.06232, -0.4743, -0.06232, 1.383, -0.06092, 1.381, -0.01911, -0.475, -0.02064, 1.381, -0.08545, 1.408, -0.08559, 1.408, -0.063, 1.383, -0.06092, 1.383, -0.06092, 1.408, -0.063, 1.405, -0.01718, 1.381, -0.01911, 0.9801, 0.04781, 0.9858, 0.9224, 0.97, 0.9067, 0.9645, 0.06378, 9.876e-05, 0.9734, 9.864e-05, 9.864e-05, 0.01618, 0.01656, 0.01647, 0.9566, 0.9999, 0.9624, 9.876e-05, 0.9734, 0.01647, 0.9566, 0.9849, 0.9467, 0.9938, 0.03503, 0.9998, 0.935, 0.9858, 0.9224, 0.9801, 0.04781, 9.864e-05, 9.864e-05, 0.9937, 0.008046, 0.9789, 0.02365, 0.01618, 0.01656, 0.9937, 0.008046, 0.9938, 0.03503, 0.9801, 0.04781, 0.9789, 0.02365, 1.498, 1.498, -0.4989, 1.498, -0.4986, -0.4997, 1.496, -0.4987, 1.499, 1.498, 1.499, 1.491, 0.01647, 0.9566, 0.01618, 0.01656, 0.03342, 0.03149, 0.03306, 0.9418, 0.9849, 0.9467, 0.01647, 0.9566, 0.03306, 0.9418, 0.9697, 0.9279, 0.9858, 0.9224, 0.9849, 0.9467, 0.9697, 0.9279, 0.97, 0.9067, 0.01618, 0.01656, 0.9789, 0.02365, 0.964, 0.04253, 0.03342, 0.03149, 0.9789, 0.02365, 0.9801, 0.04781, 0.9645, 0.06378, 0.964, 0.04253, 1.408, 0.2393, 1.5, 0.2574, 1.408, 0.2601, 1.406, 0.1919, 1.5, 0.2574, 1.408, 0.2393, 1.407, 0.171, 1.5, 0.2574, 1.406, 0.1919, 1.19, 1.5, 1.19, -0.4998, 1.23, -0.4998, 1.23, 1.5])
me_cube_004.materials.append(mat_woodside)
me_cube_004.materials.append(mat_hinge)
me_cube_004.materials.append(mat_woodbar_1)
me_cube_004.materials.append(mat_moartiles)
me_cube_004.use_remesh_preserve_volume = False
me_cube_004.use_remesh_preserve_attributes = False
me_cube_004.use_mirror_vertex_groups = False
me_cube_004.update()

# ---- objects
ob_hemi_002 = bpy.data.objects.new('Hemi.002', light_hemi_002)
ob_hemi_001 = bpy.data.objects.new('Hemi.001', light_hemi_001)
ob_hemi = bpy.data.objects.new('Hemi', light_hemi)
ob_lamp = bpy.data.objects.new('Lamp', light_lamp)
ob_camera = bpy.data.objects.new('Camera', cam_camera)
ob_camera_001 = bpy.data.objects.new('Camera.001', cam_camera_001)
ob_cube_001 = bpy.data.objects.new('Cube.001', me_cube_002)
ob_lamp_001 = bpy.data.objects.new('Lamp.001', light_lamp_001)
ob_camera_002 = bpy.data.objects.new('Camera.002', cam_camera_002)
ob_cube_002 = bpy.data.objects.new('Cube.002', me_cube_003)
ob_lamp_002 = bpy.data.objects.new('Lamp.002', light_lamp_002)
ob_camera_003 = bpy.data.objects.new('Camera.003', cam_camera_003)
ob_cube = bpy.data.objects.new('Cube', me_cube_004)
ob_lamp_003 = bpy.data.objects.new('Lamp.003', light_lamp_003)

# ---- transforms, parenting, visibility, modifiers, constraints
ob_hemi_002.location = (-10.0, 0.0, 0.0)
ob_hemi_002.rotation_euler = (-0.0, -1.571, -0.0)
ob_hemi_002.lineart.crease_threshold = 0.0
ob_hemi_001.location = (0.0, 10.0, 0.0)
ob_hemi_001.rotation_euler = (-1.571, -0.0, 0.0)
ob_hemi_001.lineart.crease_threshold = 0.0
ob_hemi.location = (0.0, -10.0, 0.0)
ob_hemi.rotation_euler = (1.571, -0.0, 0.0)
ob_hemi.lineart.crease_threshold = 0.0
ob_lamp.location = (4.076, 1.005, 5.904)
ob_lamp.rotation_euler = (0.6503, 0.05522, 1.866)
ob_lamp.lock_rotations_4d = False
ob_lamp.empty_display_type = 'ARROWS'
ob_lamp.color = (0.0, 0.0, 0.0, 0.0)
ob_lamp.lineart.crease_threshold = 0.0
ob_camera.location = (7.481, -6.508, 5.344)
ob_camera.rotation_euler = (1.109, 0.0, 0.8149)
ob_camera.lock_rotations_4d = False
ob_camera.empty_display_type = 'ARROWS'
ob_camera.color = (0.0, 0.0, 0.0, 0.0)
ob_camera.display_type = 'WIRE'
ob_camera.lineart.crease_threshold = 0.0
ob_camera_001.location = (7.481, -5.508, 6.594)
ob_camera_001.rotation_euler = (1.109, 0.0, 0.8149)
ob_camera_001.lock_rotations_4d = False
ob_camera_001.empty_display_type = 'ARROWS'
ob_camera_001.color = (0.0, 0.0, 0.0, 0.0)
ob_camera_001.display_type = 'WIRE'
ob_camera_001.lineart.crease_threshold = 0.0
ob_cube_001.location = (0.0, 1.0, 1.25)
ob_cube_001.lock_rotations_4d = False
ob_cube_001.empty_display_type = 'ARROWS'
ob_cube_001.lineart.crease_threshold = 0.0
_m = ob_cube_001.modifiers.new('Auto Smooth', 'NODES')
_m.node_group = ng_auto_smooth
_gi = [s.identifier for s in ng_auto_smooth.interface.items_tree if s.item_type == 'SOCKET' and s.in_out == 'INPUT']
_m[_gi[1]] = 3.142  # Angle
ob_lamp_001.location = (4.076, 2.005, 7.154)
ob_lamp_001.rotation_euler = (0.6503, 0.05522, 1.866)
ob_lamp_001.lock_rotations_4d = False
ob_lamp_001.empty_display_type = 'ARROWS'
ob_lamp_001.color = (0.0, 0.0, 0.0, 0.0)
ob_lamp_001.lineart.crease_threshold = 0.0
ob_camera_002.location = (7.481, -5.508, 6.594)
ob_camera_002.rotation_euler = (1.109, 0.0, 0.8149)
ob_camera_002.lock_rotations_4d = False
ob_camera_002.empty_display_type = 'ARROWS'
ob_camera_002.color = (0.0, 0.0, 0.0, 0.0)
ob_camera_002.display_type = 'WIRE'
ob_camera_002.lineart.crease_threshold = 0.0
ob_cube_002.location = (2.05, 1.0, 1.25)
ob_cube_002.rotation_euler = (0.0, -0.0, -1.571)
ob_cube_002.lock_rotations_4d = False
ob_cube_002.empty_display_type = 'ARROWS'
ob_cube_002.lineart.crease_threshold = 0.0
_m = ob_cube_002.modifiers.new('Auto Smooth', 'NODES')
_m.node_group = ng_auto_smooth
_gi = [s.identifier for s in ng_auto_smooth.interface.items_tree if s.item_type == 'SOCKET' and s.in_out == 'INPUT']
_m[_gi[1]] = 3.142  # Angle
ob_lamp_002.location = (4.076, 2.005, 7.154)
ob_lamp_002.rotation_euler = (0.6503, 0.05522, 1.866)
ob_lamp_002.lock_rotations_4d = False
ob_lamp_002.empty_display_type = 'ARROWS'
ob_lamp_002.color = (0.0, 0.0, 0.0, 0.0)
ob_lamp_002.lineart.crease_threshold = 0.0
ob_camera_003.location = (7.481, -7.558, 6.594)
ob_camera_003.rotation_euler = (1.109, 0.0, 0.8149)
ob_camera_003.lock_rotations_4d = False
ob_camera_003.empty_display_type = 'ARROWS'
ob_camera_003.color = (0.0, 0.0, 0.0, 0.0)
ob_camera_003.display_type = 'WIRE'
ob_camera_003.lineart.crease_threshold = 0.0
ob_cube.location = (0.0, -1.05, 1.25)
ob_cube.lock_rotations_4d = False
ob_cube.empty_display_type = 'ARROWS'
ob_cube.lineart.crease_threshold = 0.0
_m = ob_cube.modifiers.new('Auto Smooth', 'NODES')
_m.node_group = ng_auto_smooth
_gi = [s.identifier for s in ng_auto_smooth.interface.items_tree if s.item_type == 'SOCKET' and s.in_out == 'INPUT']
_m[_gi[1]] = 3.142  # Angle
ob_lamp_003.location = (4.076, -0.04455, 7.154)
ob_lamp_003.rotation_euler = (0.6503, 0.05522, 1.866)
ob_lamp_003.lock_rotations_4d = False
ob_lamp_003.empty_display_type = 'ARROWS'
ob_lamp_003.color = (0.0, 0.0, 0.0, 0.0)
ob_lamp_003.lineart.crease_threshold = 0.0

# ---- collection membership
col_collection_1.objects.link(ob_hemi_002)
col_collection_1.objects.link(ob_hemi_001)
col_collection_1.objects.link(ob_hemi)
col_collection_1.objects.link(ob_lamp)
col_collection_1.objects.link(ob_camera)
col_collection_1.objects.link(ob_camera_001)
col_collection_1.objects.link(ob_cube_001)
col_collection_1.objects.link(ob_lamp_001)
col_collection_1.objects.link(ob_camera_002)
col_collection_1.objects.link(ob_cube_002)
col_collection_1.objects.link(ob_lamp_002)
col_collection_1.objects.link(ob_camera_003)
col_collection_1.objects.link(ob_cube)
col_collection_1.objects.link(ob_lamp_003)

# ---- scene / render settings (as saved in the file)
scene.camera = ob_camera
scene.frame_start = 1; scene.frame_end = 250; scene.frame_set(1)
scene.render.engine = 'BLENDER_EEVEE_NEXT'
scene.render.resolution_percentage = 50
scene.render.dither_intensity = 0.0
scene.cycles.use_denoising = False
scene.cycles.samples = 128
scene.cycles.sampling_pattern = 'TABULATED_SOBOL'
scene.cycles.light_sampling_threshold = 0.0
scene.cycles.use_adaptive_sampling = False
scene.cycles.use_light_tree = False
scene.cycles.blur_glossy = 0.0
scene.cycles.sample_clamp_indirect = 0.0
scene.view_settings.view_transform = 'Standard'
bpy.context.view_layer.update()
